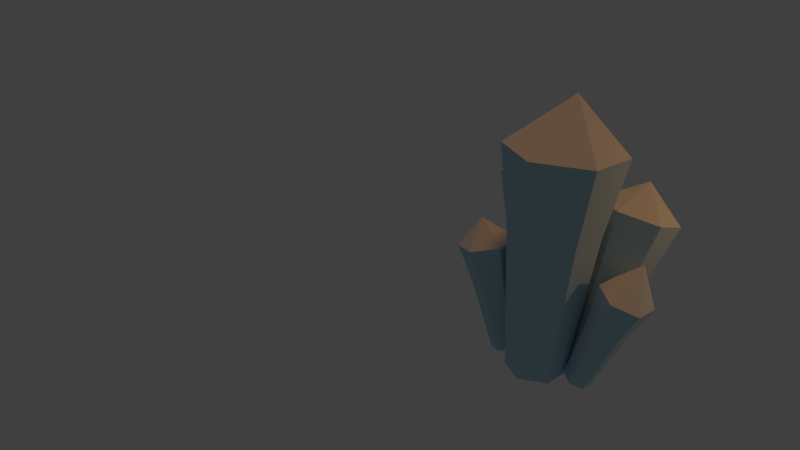 # Source: Crystal.blend  (saved by Blender 2.75.0; exported with 4.5.12 LTS)
import bpy
from mathutils import Matrix  # noqa: F401  (used for matrix-valued properties, if any)

bpy.ops.wm.read_factory_settings(use_empty=True)
scene = bpy.context.scene
scene.name = 'Scene'

# ---- collections
col_collection_1 = bpy.data.collections.new('Collection 1'); scene.collection.children.link(col_collection_1)

# ---- materials (node trees are filled in below, after node groups)
mat_crystal = bpy.data.materials.new('Crystal')
mat_crystal.alpha_threshold = 0.0
mat_crystal.use_transparent_shadow = False
mat_crystal.diffuse_color = (0.4425, 0.677, 0.8, 1.0)
mat_crystal.roughness = 0.5
mat_crystal.specular_intensity = 0.0

# ---- material node trees

# ---- world
world_world = bpy.data.worlds.new('World'); scene.world = world_world
world_world.color = (0.05088, 0.05088, 0.05088)
world_world.use_sun_shadow = False
world_world.sun_shadow_jitter_overblur = 0.0
world_world.cycles.sampling_method = 'MANUAL'
world_world.cycles.sample_map_resolution = 256

# ---- cameras
cam_camera = bpy.data.cameras.new('Camera')
cam_camera.clip_end = 100.0
cam_camera.lens = 35.0
cam_camera.sensor_width = 32.0
cam_camera.sensor_height = 18.0
cam_camera.ortho_scale = 7.314
cam_camera.dof.focus_distance = 0.0
cam_camera.dof.aperture_fstop = 128.0

# ---- lights
light_sun = bpy.data.lights.new('Sun', 'SUN')
light_sun.color = (1.0, 0.2605, 0.03248)
light_sun.transmission_factor = 0.0
light_sun.angle = 0.1993
light_sun.energy = 1.0
light_sun.shadow_buffer_clip_start = 0.5
light_sun.shadow_soft_size = 0.1
light_sun.shadow_cascade_max_distance = 1000.0
light_sun.cycles.use_multiple_importance_sampling = False
light_point = bpy.data.lights.new('Point', 'POINT')
light_point.color = (1.0, 0.3862, 0.1004)
light_point.transmission_factor = 0.0
light_point.energy = 100.0
light_point.shadow_buffer_clip_start = 0.5
light_point.shadow_soft_size = 0.1
light_point.shadow_maximum_resolution = 0.006
light_point.use_absolute_resolution = True
light_point.cycles.use_multiple_importance_sampling = False

# ---- meshes
me_cylinder_005 = bpy.data.meshes.new('Cylinder.005')
me_cylinder_005.from_pydata([(-9.814e-09, 0.506, 0.03449), (0.0, 1.0, 4.073), (0.4382, 0.253, 0.03449), (0.866, 0.5, 4.073), (0.4382, -0.253, 0.03449), (0.866, -0.5, 4.073), (-5.405e-08, -0.506, 0.03449), (-8.742e-08, -1.0, 4.073), (-0.4382, -0.253, 0.03449), (-0.866, -0.5, 4.073), (-0.4382, 0.253, 0.03449), (-0.866, 0.5, 4.073), (0.06972, -0.1318, 5.044), (-4.867e-09, 0.755, 2.64), (0.6539, 0.3775, 2.64), (0.6539, -0.3775, 2.64), (-7.087e-08, -0.755, 2.64), (-0.6539, -0.3775, 2.64), (-0.6539, 0.3775, 2.64), (1.23, 1.473, -0.5597), (1.671, 3.24, 1.373), (1.565, 1.316, -0.6196), (2.193, 3.027, 1.232), (1.636, 1.064, -0.4241), (2.335, 2.529, 1.618), (1.4, 0.9152, -0.2502), (1.867, 2.236, 1.962), (1.091, 1.019, -0.2717), (1.257, 2.441, 1.92), (1.019, 1.271, -0.4672), (1.115, 2.939, 1.533), (1.87, 3.009, 2.191), (1.517, 2.402, 0.5916), (1.937, 2.4, 0.5991), (2.044, 2.023, 0.8908), (1.691, 1.802, 1.15), (1.231, 1.957, 1.118), (1.124, 2.333, 0.8264), (2.685, 0.5713, -0.941), (4.718, 1.411, 2.162), (3.023, 0.2915, -1.136), (5.386, 0.8581, 1.777), (3.008, -0.1816, -1.065), (5.356, -0.07683, 1.918), (2.654, -0.3748, -0.7987), (4.658, -0.4588, 2.444), (2.316, -0.09503, -0.6037), (3.99, 0.09418, 2.829), (2.332, 0.378, -0.6749), (4.02, 1.029, 2.688), (5.267, 0.7841, 3.352), (3.995, 1.048, 1.071), (4.499, 0.6304, 0.7803), (4.476, -0.07545, 0.8864), (3.949, -0.3638, 1.283), (3.445, 0.05368, 1.574), (3.468, 0.7596, 1.468), (0.3677, 1.937, -0.2914), (1.034, 4.096, 5.472), (1.053, 1.356, -0.4511), (2.449, 3.364, 5.495), (1.101, 0.5803, -0.2378), (2.543, 1.831, 5.917), (0.4329, 0.1741, -0.03618), (1.223, 1.028, 6.315), (-0.2829, 0.544, -0.0478), (-0.3845, 1.898, 6.056), (-0.3306, 1.32, -0.2611), (-0.2131, 3.463, 5.591), (1.263, 2.772, 7.305), (0.7937, 3.148, 3.396), (1.862, 2.596, 3.413), (1.933, 1.438, 3.732), (0.936, 0.8319, 4.032), (-0.132, 1.384, 4.015), (-0.2409, 2.657, 3.663), (1.409, 0.5715, -0.5501), (3.359, 2.391, 7.026), (2.24, 0.02233, -0.7078), (5.001, 1.306, 6.714), (2.211, -0.9759, -0.582), (4.944, -0.6671, 6.963), (1.352, -1.425, -0.2986), (3.246, -1.555, 7.523), (0.5213, -0.8758, -0.1409), (1.604, -0.4693, 7.834), (0.55, 0.1224, -0.2667), (1.661, 1.503, 7.586), (3.8, 0.7644, 9.003), (2.664, 1.608, 4.355), (3.903, 0.7884, 4.12), (3.86, -0.701, 4.308), (2.442, -1.216, 4.839), (1.338, -0.5517, 4.966), (1.381, 0.9377, 4.778), (2.281, 1.526, -1.006), (4.457, 4.194, 3.747), (2.873, 1.113, -1.079), (5.358, 3.267, 3.648), (2.875, 0.4392, -0.807), (5.362, 1.935, 4.185), (2.286, 0.1783, -0.4627), (4.197, 1.42, 4.865), (1.694, 0.5914, -0.3901), (3.027, 2.236, 5.008), (1.691, 1.265, -0.6619), (3.023, 3.568, 4.471), (4.618, 2.996, 5.367), (3.512, 3.084, 2.126), (4.395, 2.467, 2.018), (4.398, 1.461, 2.424), (3.518, 1.072, 2.937), (2.635, 1.689, 3.046), (2.632, 2.694, 2.64), (1.742, 3.73, 5.484), (0.914, 3.622, 4.434), (2.496, 2.598, 5.706), (1.883, 1.429, 6.116), (0.4192, 1.463, 6.186), (-0.2988, 2.68, 5.824), (0.4106, 3.779, 5.531), (2.155, 2.98, 4.454), (2.238, 1.634, 4.824), (1.079, 0.9298, 5.174), (-0.2582, 1.641, 5.036), (-0.227, 3.06, 4.627), (-0.1864, 2.02, 3.839), (0.2764, 2.903, 3.53), (0.402, 1.108, 4.024), (1.434, 1.135, 3.882), (1.897, 2.017, 3.572), (1.328, 2.872, 3.405), (-0.2426, 2.35, 4.831), (0.3435, 3.341, 4.531), (0.4106, 1.285, 5.105), (1.659, 1.282, 4.999), (2.197, 2.307, 4.639), (1.535, 3.301, 4.444), (4.908, 3.731, 3.697), (3.984, 3.639, 2.937), (5.36, 2.601, 3.916), (4.779, 1.677, 4.525), (3.612, 1.828, 4.937), (3.025, 2.902, 4.74), (3.74, 3.881, 4.109), (4.877, 2.867, 2.833), (4.88, 1.698, 3.304), (3.857, 1.246, 3.901), (2.831, 1.962, 4.027), (2.827, 3.131, 3.556), (2.633, 2.191, 2.843), (3.072, 2.889, 2.383), (3.077, 1.38, 2.991), (3.958, 1.267, 2.68), (4.397, 1.964, 2.221), (3.954, 2.775, 2.072), (2.829, 2.547, 3.791), (3.406, 3.385, 3.246), (3.344, 1.604, 3.964), (4.369, 1.472, 3.603), (4.878, 2.283, 3.068), (4.431, 3.253, 2.885), (4.18, 1.848, 6.87), (3.011, 1.999, 5.69), (4.973, 0.3192, 6.838), (4.095, -1.111, 7.243), (2.425, -1.012, 7.678), (1.633, 0.517, 7.71), (2.51, 1.947, 7.306), (4.452, 1.047, 5.417), (4.402, -0.684, 5.635), (2.844, -1.385, 6.181), (1.471, -0.5105, 6.4), (1.521, 1.221, 6.182), (1.36, 0.193, 4.872), (2.022, 1.273, 4.567), (1.89, -0.8839, 4.903), (3.151, -0.9585, 4.574), (3.882, 0.04371, 4.214), (3.283, 1.198, 4.238), (1.496, 0.355, 6.291), (2.266, 1.61, 5.936), (2.157, -0.9479, 6.291), (3.623, -1.035, 5.908), (4.427, 0.1815, 5.526), (3.732, 1.523, 5.554), (5.052, 1.135, 1.97), (4.357, 1.229, 1.617), (5.371, 0.3906, 1.847), (5.007, -0.2678, 2.181), (4.324, -0.1823, 2.636), (4.005, 0.5616, 2.758), (4.369, 1.22, 2.425), (4.943, 0.7443, 1.279), (4.916, -0.07614, 1.402), (4.304, -0.4113, 1.864), (3.718, 0.07393, 2.202), (3.744, 0.8943, 2.078), (3.456, 0.4066, 1.521), (3.731, 0.9038, 1.27), (3.697, -0.1551, 1.429), (4.213, -0.2196, 1.085), (4.488, 0.2775, 0.8333), (4.247, 0.8392, 0.9257), (3.731, 0.4841, 2.14), (4.05, 1.062, 1.847), (4.011, -0.1687, 2.033), (4.61, -0.2437, 1.633), (4.93, 0.3341, 1.34), (4.65, 0.9869, 1.448)], [], [(13, 1, 3, 14), (14, 3, 5, 15), (15, 5, 7, 16), (16, 7, 9, 17), (18, 11, 1, 13), (17, 9, 11, 18), (0, 2, 4, 6, 8, 10), (9, 7, 12), (5, 3, 12), (11, 9, 12), (3, 1, 12), (7, 5, 12), (1, 11, 12), (8, 17, 18, 10), (10, 18, 13, 0), (6, 16, 17, 8), (4, 15, 16, 6), (2, 14, 15, 4), (0, 13, 14, 2), (32, 20, 22, 33), (33, 22, 24, 34), (34, 24, 26, 35), (35, 26, 28, 36), (37, 30, 20, 32), (36, 28, 30, 37), (19, 21, 23, 25, 27, 29), (28, 26, 31), (24, 22, 31), (30, 28, 31), (22, 20, 31), (26, 24, 31), (20, 30, 31), (27, 36, 37, 29), (29, 37, 32, 19), (25, 35, 36, 27), (23, 34, 35, 25), (21, 33, 34, 23), (19, 32, 33, 21), (209, 186, 41, 193), (208, 188, 43, 194), (207, 189, 45, 195), (206, 190, 47, 196), (205, 192, 39, 187), (204, 191, 49, 197), (38, 40, 42, 44, 46, 48), (47, 190, 45, 50), (43, 188, 41, 50), (49, 191, 47, 50), (41, 186, 39, 50), (45, 189, 43, 50), (39, 192, 49, 50), (46, 55, 198, 56, 48), (48, 56, 199, 51, 38), (44, 54, 200, 55, 46), (42, 53, 201, 54, 44), (40, 52, 202, 53, 42), (38, 51, 203, 52, 40), (137, 114, 60, 121), (136, 116, 62, 122), (135, 117, 64, 123), (134, 118, 66, 124), (133, 120, 58, 115), (132, 119, 68, 125), (57, 59, 61, 63, 65, 67), (66, 118, 64, 69), (62, 116, 60, 69), (68, 119, 66, 69), (60, 114, 58, 69), (64, 117, 62, 69), (58, 120, 68, 69), (65, 74, 126, 75, 67), (67, 75, 127, 70, 57), (63, 73, 128, 74, 65), (61, 72, 129, 73, 63), (59, 71, 130, 72, 61), (57, 70, 131, 71, 59), (185, 162, 79, 169), (184, 164, 81, 170), (183, 165, 83, 171), (182, 166, 85, 172), (181, 168, 77, 163), (180, 167, 87, 173), (76, 78, 80, 82, 84, 86), (85, 166, 83, 88), (81, 164, 79, 88), (87, 167, 85, 88), (79, 162, 77, 88), (83, 165, 81, 88), (77, 168, 87, 88), (84, 93, 174, 94, 86), (86, 94, 175, 89, 76), (82, 92, 176, 93, 84), (80, 91, 177, 92, 82), (78, 90, 178, 91, 80), (76, 89, 179, 90, 78), (161, 138, 98, 145), (160, 140, 100, 146), (159, 141, 102, 147), (158, 142, 104, 148), (157, 144, 96, 139), (156, 143, 106, 149), (95, 97, 99, 101, 103, 105), (104, 142, 102, 107), (100, 140, 98, 107), (106, 143, 104, 107), (98, 138, 96, 107), (102, 141, 100, 107), (96, 144, 106, 107), (103, 112, 150, 113, 105), (105, 113, 151, 108, 95), (101, 111, 152, 112, 103), (99, 110, 153, 111, 101), (97, 109, 154, 110, 99), (95, 108, 155, 109, 97), (126, 132, 125, 75), (74, 124, 132, 126), (124, 66, 119, 132), (127, 133, 115, 70), (75, 125, 133, 127), (125, 68, 120, 133), (128, 134, 124, 74), (73, 123, 134, 128), (123, 64, 118, 134), (129, 135, 123, 73), (72, 122, 135, 129), (122, 62, 117, 135), (130, 136, 122, 72), (71, 121, 136, 130), (121, 60, 116, 136), (131, 137, 121, 71), (70, 115, 137, 131), (115, 58, 114, 137), (150, 156, 149, 113), (112, 148, 156, 150), (148, 104, 143, 156), (151, 157, 139, 108), (113, 149, 157, 151), (149, 106, 144, 157), (152, 158, 148, 112), (111, 147, 158, 152), (147, 102, 142, 158), (153, 159, 147, 111), (110, 146, 159, 153), (146, 100, 141, 159), (154, 160, 146, 110), (109, 145, 160, 154), (145, 98, 140, 160), (155, 161, 145, 109), (108, 139, 161, 155), (139, 96, 138, 161), (174, 180, 173, 94), (93, 172, 180, 174), (172, 85, 167, 180), (175, 181, 163, 89), (94, 173, 181, 175), (173, 87, 168, 181), (176, 182, 172, 93), (92, 171, 182, 176), (171, 83, 166, 182), (177, 183, 171, 92), (91, 170, 183, 177), (170, 81, 165, 183), (178, 184, 170, 91), (90, 169, 184, 178), (169, 79, 164, 184), (179, 185, 169, 90), (89, 163, 185, 179), (163, 77, 162, 185), (198, 204, 197, 56), (55, 196, 204, 198), (196, 47, 191, 204), (199, 205, 187, 51), (56, 197, 205, 199), (197, 49, 192, 205), (200, 206, 196, 55), (54, 195, 206, 200), (195, 45, 190, 206), (201, 207, 195, 54), (53, 194, 207, 201), (194, 43, 189, 207), (202, 208, 194, 53), (52, 193, 208, 202), (193, 41, 188, 208), (203, 209, 193, 52), (51, 187, 209, 203), (187, 39, 186, 209)])
me_cylinder_005.materials.append(mat_crystal)
me_cylinder_005.use_remesh_preserve_volume = False
me_cylinder_005.use_remesh_preserve_attributes = False
me_cylinder_005.use_mirror_vertex_groups = False
me_cylinder_005.update()

# ---- objects
ob_sun = bpy.data.objects.new('Sun', light_sun)
ob_point = bpy.data.objects.new('Point', light_point)
ob_cylinder_005 = bpy.data.objects.new('Cylinder.005', me_cylinder_005)
ob_camera = bpy.data.objects.new('Camera', cam_camera)

# ---- transforms, parenting, visibility, modifiers, constraints
ob_sun.location = (2.02, 5.027, 4.706)
ob_sun.lineart.crease_threshold = 0.0
ob_point.location = (4.435, 2.144, 4.164)
ob_point.lineart.crease_threshold = 0.0
ob_cylinder_005.location = (-0.6864, 0.1496, 0.09858)
ob_cylinder_005.rotation_euler = (0.1134, -0.2515, 0.02947)
ob_cylinder_005.scale = (0.502, 0.503, 0.4845)
ob_cylinder_005.lineart.crease_threshold = 0.0
ob_camera.location = (6.805, -11.29, 7.779)
ob_camera.rotation_euler = (1.181, -0.06613, 0.7548)
ob_camera.lock_rotations_4d = False
ob_camera.empty_display_type = 'ARROWS'
ob_camera.color = (0.0, 0.0, 0.0, 0.0)
ob_camera.display_type = 'WIRE'
ob_camera.lineart.crease_threshold = 0.0

# ---- collection membership
col_collection_1.objects.link(ob_sun)
col_collection_1.objects.link(ob_point)
col_collection_1.objects.link(ob_cylinder_005)
col_collection_1.objects.link(ob_camera)

# ---- scene / render settings (as saved in the file)
scene.camera = ob_camera
scene.frame_start = 1; scene.frame_end = 250; scene.frame_set(1)
scene.render.engine = 'BLENDER_EEVEE_NEXT'
scene.render.resolution_percentage = 50
scene.render.dither_intensity = 0.0
scene.cycles.use_denoising = False
scene.cycles.samples = 10
scene.cycles.sampling_pattern = 'TABULATED_SOBOL'
scene.cycles.light_sampling_threshold = 0.0
scene.cycles.use_adaptive_sampling = False
scene.cycles.use_light_tree = False
scene.cycles.blur_glossy = 0.0
scene.cycles.pixel_filter_type = 'GAUSSIAN'
scene.cycles.sample_clamp_indirect = 0.0
scene.view_settings.view_transform = 'Standard'
bpy.context.view_layer.update()
